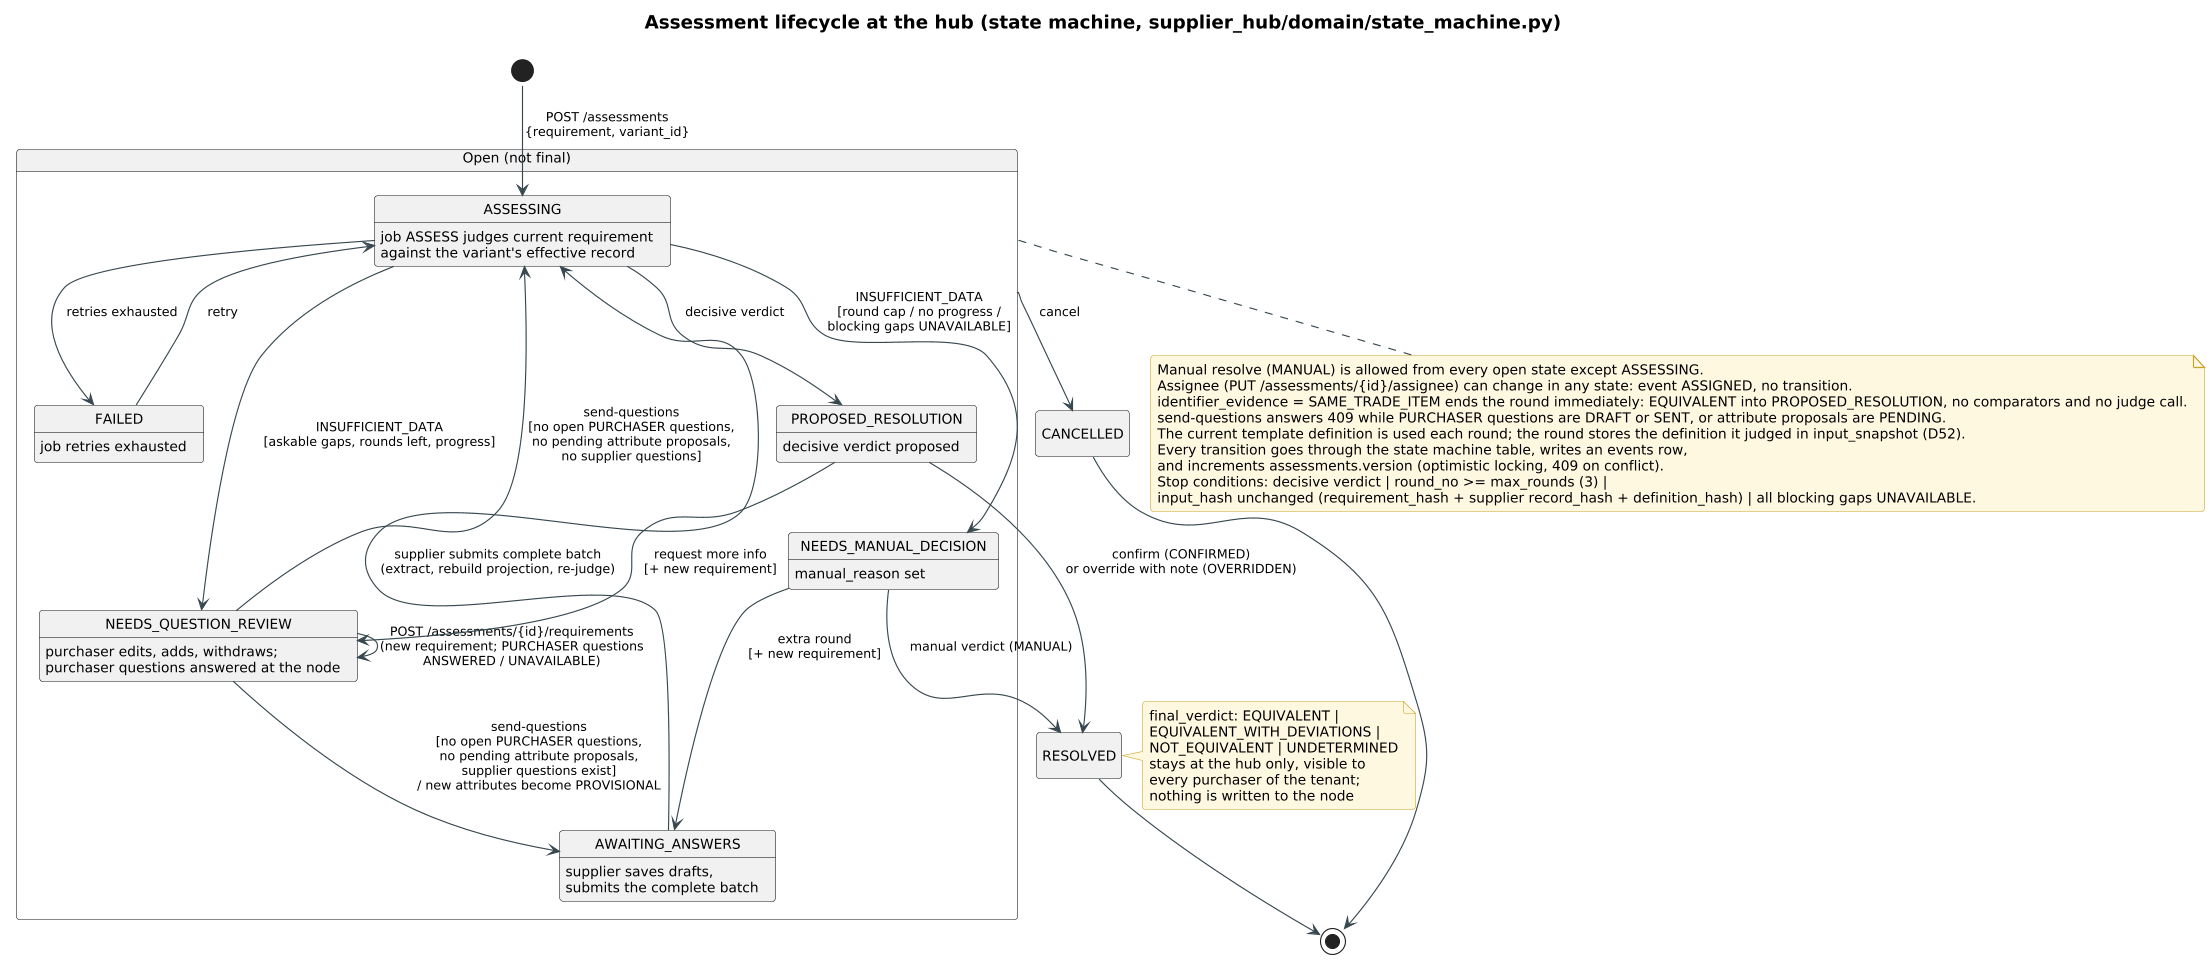

The diagram above was rendered by PlantUML. Its source (embedded in the PNG):
@startuml 08_assessment_states
!pragma layout smetana
!include _style.iuml
title Assessment lifecycle at the hub (state machine, supplier_hub/domain/state_machine.py)
hide empty description

[*] --> ASSESSING : POST /assessments\n{requirement, variant_id}

state "Open (not final)" as OPEN {
  state ASSESSING : job ASSESS judges current requirement\nagainst the variant's effective record
  state NEEDS_QUESTION_REVIEW : purchaser edits, adds, withdraws;\npurchaser questions answered at the node
  state AWAITING_ANSWERS : supplier saves drafts,\nsubmits the complete batch
  state PROPOSED_RESOLUTION : decisive verdict proposed
  state NEEDS_MANUAL_DECISION : manual_reason set
  state FAILED : job retries exhausted

  ASSESSING --> NEEDS_QUESTION_REVIEW : INSUFFICIENT_DATA\n[askable gaps, rounds left, progress]
  ASSESSING --> PROPOSED_RESOLUTION : decisive verdict
  ASSESSING --> NEEDS_MANUAL_DECISION : INSUFFICIENT_DATA\n[round cap / no progress /\nblocking gaps UNAVAILABLE]
  ASSESSING --> FAILED : retries exhausted
  FAILED --> ASSESSING : retry

  NEEDS_QUESTION_REVIEW --> NEEDS_QUESTION_REVIEW : POST /assessments/{id}/requirements\n(new requirement; PURCHASER questions\nANSWERED / UNAVAILABLE)
  NEEDS_QUESTION_REVIEW --> AWAITING_ANSWERS : send-questions\n[no open PURCHASER questions,\nno pending attribute proposals,\nsupplier questions exist]\n/ new attributes become PROVISIONAL
  NEEDS_QUESTION_REVIEW --> ASSESSING : send-questions\n[no open PURCHASER questions,\nno pending attribute proposals,\nno supplier questions]
  AWAITING_ANSWERS --> ASSESSING : supplier submits complete batch\n(extract, rebuild projection, re-judge)

  PROPOSED_RESOLUTION --> NEEDS_QUESTION_REVIEW : request more info\n[+ new requirement]
  NEEDS_MANUAL_DECISION --> AWAITING_ANSWERS : extra round\n[+ new requirement]
}

PROPOSED_RESOLUTION --> RESOLVED : confirm (CONFIRMED)\nor override with note (OVERRIDDEN)
NEEDS_MANUAL_DECISION --> RESOLVED : manual verdict (MANUAL)
OPEN --> CANCELLED : cancel

RESOLVED --> [*]
CANCELLED --> [*]

note right of RESOLVED
  final_verdict: EQUIVALENT |
  EQUIVALENT_WITH_DEVIATIONS |
  NOT_EQUIVALENT | UNDETERMINED
  stays at the hub only, visible to
  every purchaser of the tenant;
  nothing is written to the node
end note

note bottom of OPEN
  Manual resolve (MANUAL) is allowed from every open state except ASSESSING.
  Assignee (PUT /assessments/{id}/assignee) can change in any state: event ASSIGNED, no transition.
  identifier_evidence = SAME_TRADE_ITEM ends the round immediately: EQUIVALENT into PROPOSED_RESOLUTION, no comparators and no judge call.
  send-questions answers 409 while PURCHASER questions are DRAFT or SENT, or attribute proposals are PENDING.
  The current template definition is used each round; the round stores the definition it judged in input_snapshot (D52).
  Every transition goes through the state machine table, writes an events row,
  and increments assessments.version (optimistic locking, 409 on conflict).
  Stop conditions: decisive verdict | round_no >= max_rounds (3) |
  input_hash unchanged (requirement_hash + supplier record_hash + definition_hash) | all blocking gaps UNAVAILABLE.
end note

@enduml